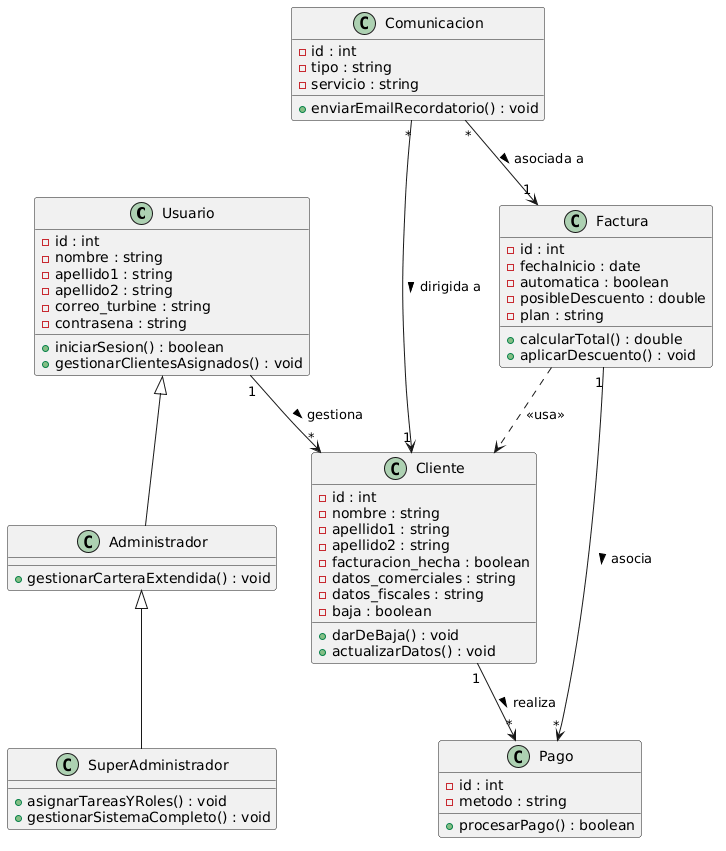

The diagram above was rendered by PlantUML. Its source (embedded in the PNG):
@startuml
class Usuario {
  - id : int
  - nombre : string
  - apellido1 : string
  - apellido2 : string
  - correo_turbine : string
  - contrasena : string
  + iniciarSesion() : boolean
  + gestionarClientesAsignados() : void
}

class Administrador {
  + gestionarCarteraExtendida() : void
}

class SuperAdministrador {
  + asignarTareasYRoles() : void
  + gestionarSistemaCompleto() : void
}

Usuario <|-- Administrador
Administrador <|-- SuperAdministrador


class Cliente {
  - id : int
  - nombre : string
  - apellido1 : string
  - apellido2 : string
  - facturacion_hecha : boolean 
  - datos_comerciales : string
  - datos_fiscales : string
  - baja : boolean
  + darDeBaja() : void
  + actualizarDatos() : void
}

class Factura {
  - id : int
  - fechaInicio : date
  - automatica : boolean
  - posibleDescuento : double
  - plan : string
  + calcularTotal() : double
  + aplicarDescuento() : void
}

class Pago {
  - id : int
  - metodo : string
  + procesarPago() : boolean
}

class Comunicacion {
  - id : int
  - tipo : string
  - servicio : string
  + enviarEmailRecordatorio() : void
}


Usuario "1" --> "*" Cliente : gestiona >
Factura ..> Cliente : <<usa>>

Cliente "1" --> "*" Pago : realiza >
Factura "1" --> "*" Pago : asocia >

Comunicacion "*" --> "1" Cliente : dirigida a >
Comunicacion "*" --> "1" Factura : asociada a >
@enduml